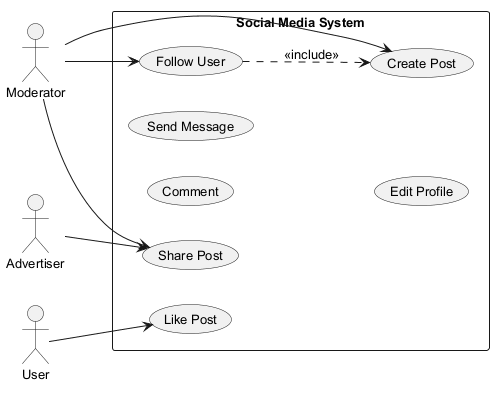

The diagram above was rendered by PlantUML. Its source (embedded in the PNG):
@startuml
skinparam monochrome true
skinparam defaultFontSize 13
left to right direction
actor "Advertiser" as Advertiser
actor "User" as User
actor "Moderator" as Moderator
rectangle "Social Media System" {
  usecase "Comment" as UC_Comment
  usecase "Share Post" as UC_SharePost
  usecase "Follow User" as UC_FollowUser
  usecase "Send Message" as UC_SendMessage
  usecase "Like Post" as UC_LikePost
  usecase "Create Post" as UC_CreatePost
  usecase "Edit Profile" as UC_EditProfile
}
Advertiser --> UC_SharePost
User --> UC_LikePost
Moderator --> UC_CreatePost
Moderator --> UC_FollowUser
Moderator --> UC_SharePost
UC_FollowUser ..> UC_CreatePost : <<include>>
@enduml